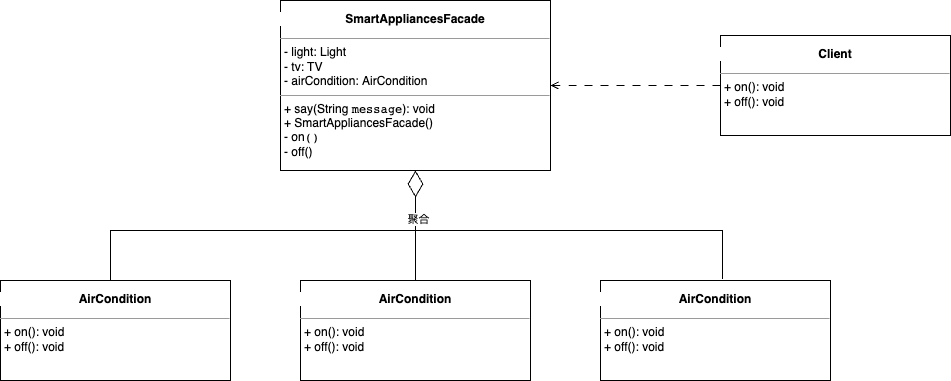

The diagram above was exported from draw.io. Its source (the exported page's mxGraphModel, read from the mxfile embedded in the PNG):
<mxGraphModel dx="1026" dy="658" grid="1" gridSize="10" guides="1" tooltips="1" connect="1" arrows="1" fold="1" page="1" pageScale="1" pageWidth="1169" pageHeight="1654" math="0" shadow="0">
  <root>
    <mxCell id="0" />
    <mxCell id="1" parent="0" />
    <mxCell id="zaQaIUHxSsXIxtfxO304-6" value="&lt;pre style=&quot;border-color: var(--border-color); text-align: center; background-color: rgb(255, 255, 255);&quot;&gt;&lt;font face=&quot;Helvetica&quot; style=&quot;border-color: var(--border-color);&quot;&gt;&lt;b&gt;SmartAppliancesFacade&lt;/b&gt;&lt;/font&gt;&lt;/pre&gt;&lt;hr size=&quot;1&quot;&gt;&lt;p style=&quot;margin:0px;margin-left:4px;&quot;&gt;- light:&amp;nbsp;Light&lt;/p&gt;&lt;p style=&quot;margin:0px;margin-left:4px;&quot;&gt;- tv: TV&lt;/p&gt;&lt;p style=&quot;margin:0px;margin-left:4px;&quot;&gt;-&amp;nbsp;airCondition:&amp;nbsp;AirCondition&lt;/p&gt;&lt;hr size=&quot;1&quot;&gt;&lt;p style=&quot;margin:0px;margin-left:4px;&quot;&gt;&lt;font style=&quot;font-size: 12px;&quot;&gt;+&amp;nbsp;say(String&amp;nbsp;&lt;span style=&quot;background-color: rgb(255, 255, 255); font-family: &amp;quot;JetBrains Mono&amp;quot;, monospace;&quot;&gt;message&lt;/span&gt;&lt;span style=&quot;background-color: initial;&quot;&gt;): void&lt;/span&gt;&lt;/font&gt;&lt;/p&gt;&lt;p style=&quot;margin:0px;margin-left:4px;&quot;&gt;&lt;font style=&quot;font-size: 12px;&quot;&gt;&lt;span style=&quot;background-color: initial;&quot;&gt;+&amp;nbsp;&lt;/span&gt;SmartAppliancesFacade()&lt;/font&gt;&lt;/p&gt;&lt;p style=&quot;margin:0px;margin-left:4px;&quot;&gt;&lt;font style=&quot;font-size: 12px;&quot;&gt;- on&lt;font style=&quot;font-size: 12px;&quot; face=&quot;JetBrains Mono, monospace&quot;&gt;()&lt;/font&gt;&lt;/font&gt;&lt;/p&gt;&lt;p style=&quot;margin:0px;margin-left:4px;&quot;&gt;&lt;font style=&quot;font-size: 12px;&quot;&gt;- off()&lt;/font&gt;&lt;/p&gt;" style="verticalAlign=top;align=left;overflow=fill;fontSize=12;fontFamily=Helvetica;html=1;whiteSpace=wrap;" vertex="1" parent="1">
      <mxGeometry x="440" y="270" width="270" height="170" as="geometry" />
    </mxCell>
    <mxCell id="zaQaIUHxSsXIxtfxO304-9" value="&lt;pre style=&quot;border-color: var(--border-color); text-align: center; background-color: rgb(255, 255, 255);&quot;&gt;&lt;font face=&quot;Helvetica&quot; style=&quot;border-color: var(--border-color);&quot;&gt;&lt;b style=&quot;border-color: var(--border-color);&quot;&gt;AirCondition&lt;/b&gt;&lt;/font&gt;&lt;/pre&gt;&lt;hr size=&quot;1&quot;&gt;&lt;p style=&quot;margin:0px;margin-left:4px;&quot;&gt;&lt;/p&gt;&lt;p style=&quot;margin:0px;margin-left:4px;&quot;&gt;+ on(): void&lt;/p&gt;&lt;p style=&quot;margin:0px;margin-left:4px;&quot;&gt;+ off(): void&lt;/p&gt;" style="verticalAlign=top;align=left;overflow=fill;fontSize=12;fontFamily=Helvetica;html=1;whiteSpace=wrap;" vertex="1" parent="1">
      <mxGeometry x="160" y="550" width="230" height="100" as="geometry" />
    </mxCell>
    <mxCell id="zaQaIUHxSsXIxtfxO304-10" value="&lt;pre style=&quot;border-color: var(--border-color); text-align: center; background-color: rgb(255, 255, 255);&quot;&gt;&lt;font face=&quot;Helvetica&quot; style=&quot;border-color: var(--border-color);&quot;&gt;&lt;b style=&quot;border-color: var(--border-color);&quot;&gt;AirCondition&lt;/b&gt;&lt;/font&gt;&lt;/pre&gt;&lt;hr size=&quot;1&quot;&gt;&lt;p style=&quot;margin:0px;margin-left:4px;&quot;&gt;&lt;/p&gt;&lt;p style=&quot;margin:0px;margin-left:4px;&quot;&gt;+ on(): void&lt;/p&gt;&lt;p style=&quot;margin:0px;margin-left:4px;&quot;&gt;+ off(): void&lt;/p&gt;" style="verticalAlign=top;align=left;overflow=fill;fontSize=12;fontFamily=Helvetica;html=1;whiteSpace=wrap;" vertex="1" parent="1">
      <mxGeometry x="760" y="550" width="230" height="100" as="geometry" />
    </mxCell>
    <mxCell id="zaQaIUHxSsXIxtfxO304-11" value="&lt;pre style=&quot;border-color: var(--border-color); text-align: center; background-color: rgb(255, 255, 255);&quot;&gt;&lt;font face=&quot;Helvetica&quot; style=&quot;border-color: var(--border-color);&quot;&gt;&lt;b style=&quot;border-color: var(--border-color);&quot;&gt;AirCondition&lt;/b&gt;&lt;/font&gt;&lt;/pre&gt;&lt;hr size=&quot;1&quot;&gt;&lt;p style=&quot;margin:0px;margin-left:4px;&quot;&gt;&lt;/p&gt;&lt;p style=&quot;margin:0px;margin-left:4px;&quot;&gt;+ on(): void&lt;/p&gt;&lt;p style=&quot;margin:0px;margin-left:4px;&quot;&gt;+ off(): void&lt;/p&gt;" style="verticalAlign=top;align=left;overflow=fill;fontSize=12;fontFamily=Helvetica;html=1;whiteSpace=wrap;" vertex="1" parent="1">
      <mxGeometry x="460" y="550" width="230" height="100" as="geometry" />
    </mxCell>
    <mxCell id="zaQaIUHxSsXIxtfxO304-20" style="edgeStyle=orthogonalEdgeStyle;rounded=0;orthogonalLoop=1;jettySize=auto;html=1;exitX=0;exitY=0.5;exitDx=0;exitDy=0;entryX=1;entryY=0.5;entryDx=0;entryDy=0;dashed=1;dashPattern=8 8;endArrow=open;endFill=0;" edge="1" parent="1" source="zaQaIUHxSsXIxtfxO304-12" target="zaQaIUHxSsXIxtfxO304-6">
      <mxGeometry relative="1" as="geometry" />
    </mxCell>
    <mxCell id="zaQaIUHxSsXIxtfxO304-12" value="&lt;pre style=&quot;border-color: var(--border-color); text-align: center; background-color: rgb(255, 255, 255);&quot;&gt;&lt;font face=&quot;Helvetica&quot;&gt;&lt;b&gt;Client&lt;/b&gt;&lt;/font&gt;&lt;/pre&gt;&lt;hr size=&quot;1&quot;&gt;&lt;p style=&quot;margin:0px;margin-left:4px;&quot;&gt;&lt;/p&gt;&lt;p style=&quot;margin:0px;margin-left:4px;&quot;&gt;+ on(): void&lt;/p&gt;&lt;p style=&quot;margin:0px;margin-left:4px;&quot;&gt;+ off(): void&lt;/p&gt;" style="verticalAlign=top;align=left;overflow=fill;fontSize=12;fontFamily=Helvetica;html=1;whiteSpace=wrap;" vertex="1" parent="1">
      <mxGeometry x="880" y="305" width="230" height="100" as="geometry" />
    </mxCell>
    <mxCell id="zaQaIUHxSsXIxtfxO304-15" value="" style="endArrow=diamondThin;endFill=0;endSize=24;html=1;rounded=0;exitX=0.5;exitY=0;exitDx=0;exitDy=0;entryX=0.5;entryY=1;entryDx=0;entryDy=0;" edge="1" parent="1" source="zaQaIUHxSsXIxtfxO304-11" target="zaQaIUHxSsXIxtfxO304-6">
      <mxGeometry width="160" relative="1" as="geometry">
        <mxPoint x="590" y="490" as="sourcePoint" />
        <mxPoint x="750" y="490" as="targetPoint" />
      </mxGeometry>
    </mxCell>
    <mxCell id="zaQaIUHxSsXIxtfxO304-16" value="" style="endArrow=diamondThin;endFill=0;endSize=24;html=1;rounded=0;exitX=0.5;exitY=0;exitDx=0;exitDy=0;" edge="1" parent="1">
      <mxGeometry width="160" relative="1" as="geometry">
        <mxPoint x="270" y="550" as="sourcePoint" />
        <mxPoint x="575" y="440" as="targetPoint" />
        <Array as="points">
          <mxPoint x="270" y="500" />
          <mxPoint x="575" y="500" />
        </Array>
      </mxGeometry>
    </mxCell>
    <mxCell id="zaQaIUHxSsXIxtfxO304-17" value="" style="endArrow=diamondThin;endFill=0;endSize=24;html=1;rounded=0;exitX=0.53;exitY=-0.015;exitDx=0;exitDy=0;exitPerimeter=0;entryX=0.5;entryY=1;entryDx=0;entryDy=0;" edge="1" parent="1" source="zaQaIUHxSsXIxtfxO304-10" target="zaQaIUHxSsXIxtfxO304-6">
      <mxGeometry width="160" relative="1" as="geometry">
        <mxPoint x="880" y="540" as="sourcePoint" />
        <mxPoint x="580" y="440" as="targetPoint" />
        <Array as="points">
          <mxPoint x="882" y="500" />
          <mxPoint x="575" y="500" />
        </Array>
      </mxGeometry>
    </mxCell>
    <mxCell id="zaQaIUHxSsXIxtfxO304-19" value="聚合" style="edgeLabel;html=1;align=center;verticalAlign=middle;resizable=0;points=[];" vertex="1" connectable="0" parent="zaQaIUHxSsXIxtfxO304-17">
      <mxGeometry x="0.7665" y="-2" relative="1" as="geometry">
        <mxPoint as="offset" />
      </mxGeometry>
    </mxCell>
  </root>
</mxGraphModel>